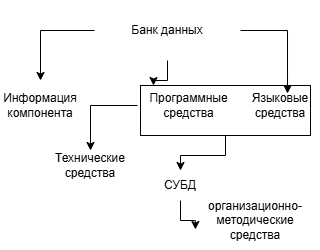

The diagram above was exported from draw.io. Its source (the exported page's mxGraphModel, read from the mxfile embedded in the PNG):
<mxGraphModel dx="1404" dy="782" grid="1" gridSize="10" guides="1" tooltips="1" connect="1" arrows="1" fold="1" page="1" pageScale="1" pageWidth="827" pageHeight="1169" math="0" shadow="0">
  <root>
    <mxCell id="0" />
    <mxCell id="1" parent="0" />
    <mxCell id="wPvuM5RadBC7JbbKfIq3-13" edge="1" parent="1" source="wPvuM5RadBC7JbbKfIq3-12" style="edgeStyle=orthogonalEdgeStyle;rounded=0;orthogonalLoop=1;jettySize=auto;html=1;" target="wPvuM5RadBC7JbbKfIq3-8">
      <mxGeometry relative="1" as="geometry" />
    </mxCell>
    <mxCell id="wPvuM5RadBC7JbbKfIq3-12" parent="1" style="rounded=0;whiteSpace=wrap;html=1;" value="" vertex="1">
      <mxGeometry height="50" width="170" x="400" y="225" as="geometry" />
    </mxCell>
    <mxCell id="wPvuM5RadBC7JbbKfIq3-5" edge="1" parent="1" source="wPvuM5RadBC7JbbKfIq3-1" style="edgeStyle=orthogonalEdgeStyle;rounded=0;orthogonalLoop=1;jettySize=auto;html=1;" target="wPvuM5RadBC7JbbKfIq3-2">
      <mxGeometry relative="1" as="geometry" />
    </mxCell>
    <mxCell id="wPvuM5RadBC7JbbKfIq3-6" edge="1" parent="1" source="wPvuM5RadBC7JbbKfIq3-1" style="edgeStyle=orthogonalEdgeStyle;rounded=0;orthogonalLoop=1;jettySize=auto;html=1;entryX=0.155;entryY=0.1;entryDx=0;entryDy=0;entryPerimeter=0;" target="wPvuM5RadBC7JbbKfIq3-3">
      <mxGeometry relative="1" as="geometry" />
    </mxCell>
    <mxCell id="wPvuM5RadBC7JbbKfIq3-1" parent="1" style="text;html=1;whiteSpace=wrap;strokeColor=none;fillColor=none;align=center;verticalAlign=middle;rounded=0;" value="Банк данных" vertex="1">
      <mxGeometry height="60" width="146" x="354" y="140" as="geometry" />
    </mxCell>
    <mxCell id="wPvuM5RadBC7JbbKfIq3-2" parent="1" style="text;html=1;whiteSpace=wrap;strokeColor=none;fillColor=none;align=center;verticalAlign=middle;rounded=0;" value="Информация компонента" vertex="1">
      <mxGeometry height="50" width="80" x="260" y="220" as="geometry" />
    </mxCell>
    <mxCell id="wPvuM5RadBC7JbbKfIq3-14" edge="1" parent="1" source="wPvuM5RadBC7JbbKfIq3-3" style="edgeStyle=orthogonalEdgeStyle;rounded=0;orthogonalLoop=1;jettySize=auto;html=1;entryX=0.5;entryY=0;entryDx=0;entryDy=0;" target="wPvuM5RadBC7JbbKfIq3-10">
      <mxGeometry relative="1" as="geometry" />
    </mxCell>
    <mxCell id="wPvuM5RadBC7JbbKfIq3-3" parent="1" style="text;html=1;whiteSpace=wrap;strokeColor=none;fillColor=none;align=center;verticalAlign=middle;rounded=0;" value="Программные средства" vertex="1">
      <mxGeometry height="50" width="103" x="397" y="220" as="geometry" />
    </mxCell>
    <mxCell id="wPvuM5RadBC7JbbKfIq3-4" parent="1" style="text;html=1;whiteSpace=wrap;strokeColor=none;fillColor=none;align=center;verticalAlign=middle;rounded=0;" value="Языковые средства" vertex="1">
      <mxGeometry height="30" width="60" x="510" y="230" as="geometry" />
    </mxCell>
    <mxCell id="wPvuM5RadBC7JbbKfIq3-7" edge="1" parent="1" source="wPvuM5RadBC7JbbKfIq3-1" style="edgeStyle=orthogonalEdgeStyle;rounded=0;orthogonalLoop=1;jettySize=auto;html=1;entryX=0.617;entryY=0.1;entryDx=0;entryDy=0;entryPerimeter=0;" target="wPvuM5RadBC7JbbKfIq3-4">
      <mxGeometry relative="1" as="geometry" />
    </mxCell>
    <mxCell id="wPvuM5RadBC7JbbKfIq3-8" parent="1" style="text;html=1;whiteSpace=wrap;strokeColor=none;fillColor=none;align=center;verticalAlign=middle;rounded=0;" value="СУБД" vertex="1">
      <mxGeometry height="30" width="60" x="410" y="310" as="geometry" />
    </mxCell>
    <mxCell id="wPvuM5RadBC7JbbKfIq3-10" parent="1" style="text;html=1;whiteSpace=wrap;strokeColor=none;fillColor=none;align=center;verticalAlign=middle;rounded=0;" value="Технические средства" vertex="1">
      <mxGeometry height="30" width="60" x="320" y="290" as="geometry" />
    </mxCell>
    <mxCell id="wPvuM5RadBC7JbbKfIq3-11" parent="1" style="text;html=1;whiteSpace=wrap;strokeColor=none;fillColor=none;align=center;verticalAlign=middle;rounded=0;" value="организационно-методические средства" vertex="1">
      <mxGeometry height="60" width="130" x="450" y="330" as="geometry" />
    </mxCell>
    <mxCell id="wPvuM5RadBC7JbbKfIq3-15" edge="1" parent="1" source="wPvuM5RadBC7JbbKfIq3-8" style="edgeStyle=orthogonalEdgeStyle;rounded=0;orthogonalLoop=1;jettySize=auto;html=1;entryX=0.038;entryY=0.65;entryDx=0;entryDy=0;entryPerimeter=0;" target="wPvuM5RadBC7JbbKfIq3-11">
      <mxGeometry relative="1" as="geometry" />
    </mxCell>
  </root>
</mxGraphModel>